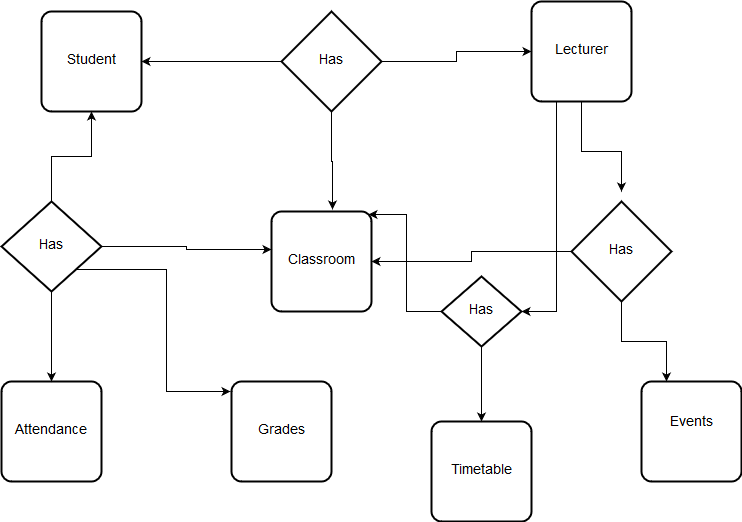

The diagram above was exported from draw.io. Its source (the exported page's mxGraphModel, read from the mxfile embedded in the PNG):
<mxGraphModel dx="1010" dy="577" grid="1" gridSize="10" guides="1" tooltips="1" connect="1" arrows="1" fold="1" page="1" pageScale="1" pageWidth="850" pageHeight="1100" math="0" shadow="0">
  <root>
    <mxCell id="87dAPXXnhNEst2T4FP0g-0" />
    <mxCell id="87dAPXXnhNEst2T4FP0g-1" parent="87dAPXXnhNEst2T4FP0g-0" />
    <mxCell id="87dAPXXnhNEst2T4FP0g-2" value="Student" style="strokeWidth=2;rounded=1;arcSize=10;whiteSpace=wrap;html=1;align=center;fontSize=14;fillColor=#ffffff;" vertex="1" parent="87dAPXXnhNEst2T4FP0g-1">
      <mxGeometry x="110" y="110" width="100" height="100" as="geometry" />
    </mxCell>
    <mxCell id="87dAPXXnhNEst2T4FP0g-18" style="edgeStyle=orthogonalEdgeStyle;rounded=0;orthogonalLoop=1;jettySize=auto;html=1;entryX=0.5;entryY=-0.1;entryDx=0;entryDy=0;entryPerimeter=0;" edge="1" parent="87dAPXXnhNEst2T4FP0g-1" source="87dAPXXnhNEst2T4FP0g-3" target="87dAPXXnhNEst2T4FP0g-17">
      <mxGeometry relative="1" as="geometry" />
    </mxCell>
    <mxCell id="87dAPXXnhNEst2T4FP0g-24" style="edgeStyle=orthogonalEdgeStyle;rounded=0;orthogonalLoop=1;jettySize=auto;html=1;exitX=0.25;exitY=1;exitDx=0;exitDy=0;entryX=1;entryY=0.5;entryDx=0;entryDy=0;" edge="1" parent="87dAPXXnhNEst2T4FP0g-1" source="87dAPXXnhNEst2T4FP0g-3" target="87dAPXXnhNEst2T4FP0g-23">
      <mxGeometry relative="1" as="geometry" />
    </mxCell>
    <mxCell id="87dAPXXnhNEst2T4FP0g-3" value="Lecturer" style="strokeWidth=2;rounded=1;arcSize=10;whiteSpace=wrap;html=1;align=center;fontSize=14;fillColor=#ffffff;" vertex="1" parent="87dAPXXnhNEst2T4FP0g-1">
      <mxGeometry x="600" y="100" width="100" height="100" as="geometry" />
    </mxCell>
    <mxCell id="87dAPXXnhNEst2T4FP0g-4" value="Classroom" style="strokeWidth=2;rounded=1;arcSize=10;whiteSpace=wrap;html=1;align=center;fontSize=14;fillColor=#ffffff;" vertex="1" parent="87dAPXXnhNEst2T4FP0g-1">
      <mxGeometry x="340" y="310" width="100" height="100" as="geometry" />
    </mxCell>
    <mxCell id="87dAPXXnhNEst2T4FP0g-6" style="edgeStyle=orthogonalEdgeStyle;rounded=0;orthogonalLoop=1;jettySize=auto;html=1;entryX=0;entryY=0.5;entryDx=0;entryDy=0;" edge="1" parent="87dAPXXnhNEst2T4FP0g-1" source="87dAPXXnhNEst2T4FP0g-5" target="87dAPXXnhNEst2T4FP0g-3">
      <mxGeometry relative="1" as="geometry" />
    </mxCell>
    <mxCell id="87dAPXXnhNEst2T4FP0g-7" style="edgeStyle=orthogonalEdgeStyle;rounded=0;orthogonalLoop=1;jettySize=auto;html=1;exitX=0;exitY=0.5;exitDx=0;exitDy=0;" edge="1" parent="87dAPXXnhNEst2T4FP0g-1" source="87dAPXXnhNEst2T4FP0g-5" target="87dAPXXnhNEst2T4FP0g-2">
      <mxGeometry relative="1" as="geometry" />
    </mxCell>
    <mxCell id="87dAPXXnhNEst2T4FP0g-8" style="edgeStyle=orthogonalEdgeStyle;rounded=0;orthogonalLoop=1;jettySize=auto;html=1;exitX=0.5;exitY=1;exitDx=0;exitDy=0;entryX=0.61;entryY=-0.02;entryDx=0;entryDy=0;entryPerimeter=0;" edge="1" parent="87dAPXXnhNEst2T4FP0g-1" source="87dAPXXnhNEst2T4FP0g-5" target="87dAPXXnhNEst2T4FP0g-4">
      <mxGeometry relative="1" as="geometry" />
    </mxCell>
    <mxCell id="87dAPXXnhNEst2T4FP0g-5" value="Has" style="shape=rhombus;strokeWidth=2;fontSize=17;perimeter=rhombusPerimeter;whiteSpace=wrap;html=1;align=center;fontSize=14;fillColor=#ffffff;" vertex="1" parent="87dAPXXnhNEst2T4FP0g-1">
      <mxGeometry x="350" y="110" width="100" height="100" as="geometry" />
    </mxCell>
    <mxCell id="87dAPXXnhNEst2T4FP0g-9" value="Attendance" style="strokeWidth=2;rounded=1;arcSize=10;whiteSpace=wrap;html=1;align=center;fontSize=14;fillColor=#ffffff;" vertex="1" parent="87dAPXXnhNEst2T4FP0g-1">
      <mxGeometry x="70" y="480" width="100" height="100" as="geometry" />
    </mxCell>
    <mxCell id="87dAPXXnhNEst2T4FP0g-10" value="Grades" style="strokeWidth=2;rounded=1;arcSize=10;whiteSpace=wrap;html=1;align=center;fontSize=14;fillColor=#ffffff;" vertex="1" parent="87dAPXXnhNEst2T4FP0g-1">
      <mxGeometry x="300" y="480" width="100" height="100" as="geometry" />
    </mxCell>
    <mxCell id="87dAPXXnhNEst2T4FP0g-11" value="Timetable" style="strokeWidth=2;rounded=1;arcSize=10;whiteSpace=wrap;html=1;align=center;fontSize=14;fillColor=#ffffff;" vertex="1" parent="87dAPXXnhNEst2T4FP0g-1">
      <mxGeometry x="500" y="520" width="100" height="100" as="geometry" />
    </mxCell>
    <mxCell id="87dAPXXnhNEst2T4FP0g-12" value="&lt;div&gt;Events&lt;/div&gt;&lt;div&gt;&lt;br&gt;&lt;/div&gt;" style="strokeWidth=2;rounded=1;arcSize=10;whiteSpace=wrap;html=1;align=center;fontSize=14;fillColor=#ffffff;" vertex="1" parent="87dAPXXnhNEst2T4FP0g-1">
      <mxGeometry x="710" y="480" width="100" height="100" as="geometry" />
    </mxCell>
    <mxCell id="87dAPXXnhNEst2T4FP0g-14" style="edgeStyle=orthogonalEdgeStyle;rounded=0;orthogonalLoop=1;jettySize=auto;html=1;entryX=0.5;entryY=1;entryDx=0;entryDy=0;" edge="1" parent="87dAPXXnhNEst2T4FP0g-1" source="87dAPXXnhNEst2T4FP0g-13" target="87dAPXXnhNEst2T4FP0g-2">
      <mxGeometry relative="1" as="geometry" />
    </mxCell>
    <mxCell id="87dAPXXnhNEst2T4FP0g-15" style="edgeStyle=orthogonalEdgeStyle;rounded=0;orthogonalLoop=1;jettySize=auto;html=1;entryX=0;entryY=0.38;entryDx=0;entryDy=0;entryPerimeter=0;" edge="1" parent="87dAPXXnhNEst2T4FP0g-1" source="87dAPXXnhNEst2T4FP0g-13" target="87dAPXXnhNEst2T4FP0g-4">
      <mxGeometry relative="1" as="geometry" />
    </mxCell>
    <mxCell id="87dAPXXnhNEst2T4FP0g-16" style="edgeStyle=orthogonalEdgeStyle;rounded=0;orthogonalLoop=1;jettySize=auto;html=1;entryX=0.5;entryY=0;entryDx=0;entryDy=0;" edge="1" parent="87dAPXXnhNEst2T4FP0g-1" source="87dAPXXnhNEst2T4FP0g-13" target="87dAPXXnhNEst2T4FP0g-9">
      <mxGeometry relative="1" as="geometry" />
    </mxCell>
    <mxCell id="87dAPXXnhNEst2T4FP0g-20" style="edgeStyle=orthogonalEdgeStyle;rounded=0;orthogonalLoop=1;jettySize=auto;html=1;exitX=1;exitY=1;exitDx=0;exitDy=0;entryX=-0.01;entryY=0.1;entryDx=0;entryDy=0;entryPerimeter=0;" edge="1" parent="87dAPXXnhNEst2T4FP0g-1" source="87dAPXXnhNEst2T4FP0g-13" target="87dAPXXnhNEst2T4FP0g-10">
      <mxGeometry relative="1" as="geometry" />
    </mxCell>
    <mxCell id="87dAPXXnhNEst2T4FP0g-13" value="Has" style="shape=rhombus;strokeWidth=2;fontSize=17;perimeter=rhombusPerimeter;whiteSpace=wrap;html=1;align=center;fontSize=14;fillColor=#ffffff;" vertex="1" parent="87dAPXXnhNEst2T4FP0g-1">
      <mxGeometry x="70" y="300" width="100" height="90" as="geometry" />
    </mxCell>
    <mxCell id="87dAPXXnhNEst2T4FP0g-19" style="edgeStyle=orthogonalEdgeStyle;rounded=0;orthogonalLoop=1;jettySize=auto;html=1;entryX=1;entryY=0.5;entryDx=0;entryDy=0;" edge="1" parent="87dAPXXnhNEst2T4FP0g-1" source="87dAPXXnhNEst2T4FP0g-17" target="87dAPXXnhNEst2T4FP0g-4">
      <mxGeometry relative="1" as="geometry" />
    </mxCell>
    <mxCell id="87dAPXXnhNEst2T4FP0g-21" style="edgeStyle=orthogonalEdgeStyle;rounded=0;orthogonalLoop=1;jettySize=auto;html=1;entryX=0.25;entryY=0;entryDx=0;entryDy=0;" edge="1" parent="87dAPXXnhNEst2T4FP0g-1" source="87dAPXXnhNEst2T4FP0g-17" target="87dAPXXnhNEst2T4FP0g-12">
      <mxGeometry relative="1" as="geometry" />
    </mxCell>
    <mxCell id="87dAPXXnhNEst2T4FP0g-17" value="Has" style="shape=rhombus;strokeWidth=2;fontSize=17;perimeter=rhombusPerimeter;whiteSpace=wrap;html=1;align=center;fontSize=14;fillColor=#ffffff;" vertex="1" parent="87dAPXXnhNEst2T4FP0g-1">
      <mxGeometry x="640" y="300" width="100" height="100" as="geometry" />
    </mxCell>
    <mxCell id="87dAPXXnhNEst2T4FP0g-25" style="edgeStyle=orthogonalEdgeStyle;rounded=0;orthogonalLoop=1;jettySize=auto;html=1;entryX=0.97;entryY=0.03;entryDx=0;entryDy=0;entryPerimeter=0;" edge="1" parent="87dAPXXnhNEst2T4FP0g-1" source="87dAPXXnhNEst2T4FP0g-23" target="87dAPXXnhNEst2T4FP0g-4">
      <mxGeometry relative="1" as="geometry" />
    </mxCell>
    <mxCell id="87dAPXXnhNEst2T4FP0g-26" style="edgeStyle=orthogonalEdgeStyle;rounded=0;orthogonalLoop=1;jettySize=auto;html=1;" edge="1" parent="87dAPXXnhNEst2T4FP0g-1" source="87dAPXXnhNEst2T4FP0g-23" target="87dAPXXnhNEst2T4FP0g-11">
      <mxGeometry relative="1" as="geometry" />
    </mxCell>
    <mxCell id="87dAPXXnhNEst2T4FP0g-23" value="Has" style="shape=rhombus;strokeWidth=2;fontSize=17;perimeter=rhombusPerimeter;whiteSpace=wrap;html=1;align=center;fontSize=14;fillColor=#ffffff;" vertex="1" parent="87dAPXXnhNEst2T4FP0g-1">
      <mxGeometry x="510" y="375" width="80" height="70" as="geometry" />
    </mxCell>
  </root>
</mxGraphModel>